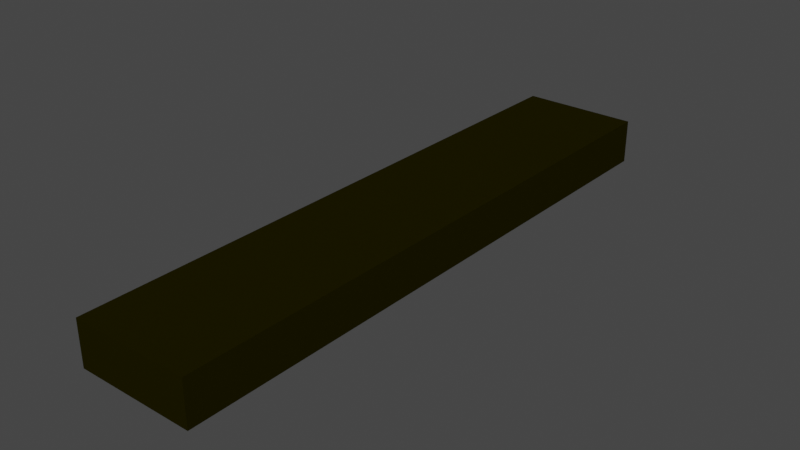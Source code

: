 # Source: WoodJunk.blend  (saved by Blender 2.82.7; exported with 4.5.12 LTS)
import bpy
from mathutils import Matrix  # noqa: F401  (used for matrix-valued properties, if any)

bpy.ops.wm.read_factory_settings(use_empty=True)
scene = bpy.context.scene
scene.name = 'Scene'

# ---- collections
col_collection = bpy.data.collections.new('Collection'); scene.collection.children.link(col_collection)

# ---- materials (node trees are filled in below, after node groups)
mat_material_001 = bpy.data.materials.new('Material.001')
mat_material_001.use_transparent_shadow = False

# ---- material node trees
mat_material_001.use_nodes = True; mat_material_001.node_tree.nodes.clear()
_N = mat_material_001.node_tree.nodes; _L = mat_material_001.node_tree.links
n0 = _N.new('ShaderNodeOutputMaterial'); n0.name = 'Material Output'; n0.location = (300, 300)
n1 = _N.new('ShaderNodeBsdfPrincipled'); n1.name = 'Principled BSDF'; n1.location = (10, 300)
n1.distribution = 'GGX'
n1.subsurface_method = 'BURLEY'
n1.inputs[0].default_value = (0.01292, 0.01101, 0.0, 1.0)
n1.inputs[3].default_value = 1.45
n1.inputs[13].default_value = 0.0
n1.inputs[27].default_value = (0.0, 0.0, 0.0, 1.0)
n1.inputs[28].default_value = 1.0
_L.new(n1.outputs[0], n0.inputs[0])
n0.is_active_output = True

# ---- world
world_world = bpy.data.worlds.new('World'); scene.world = world_world
world_world.use_nodes = True; world_world.node_tree.nodes.clear()
_N = world_world.node_tree.nodes; _L = world_world.node_tree.links
n0 = _N.new('ShaderNodeOutputWorld'); n0.name = 'World Output'; n0.location = (300, 300)
n1 = _N.new('ShaderNodeBackground'); n1.name = 'Background'; n1.location = (10, 300)
n1.inputs[0].default_value = (0.05088, 0.05088, 0.05088, 1.0)
_L.new(n1.outputs[0], n0.inputs[0])
n0.is_active_output = True
world_world.color = (0.05088, 0.05088, 0.05088)
world_world.use_sun_shadow = False
world_world.sun_shadow_jitter_overblur = 0.0

# ---- meshes
me_cube_001 = bpy.data.meshes.new('Cube.001')
me_cube_001.from_pydata([(-0.4823, -2.442, -0.8232), (-0.4823, -2.442, -0.4581), (-0.4823, 2.442, -0.8232), (-0.4823, 2.442, -0.4581), (0.4823, -2.442, -0.8232), (0.4823, -2.442, -0.4581), (0.4823, 2.442, -0.8232), (0.4823, 2.442, -0.4581)], [], [(0, 1, 3, 2), (2, 3, 7, 6), (6, 7, 5, 4), (4, 5, 1, 0), (2, 6, 4, 0), (7, 3, 1, 5)])
_uv = me_cube_001.uv_layers.new(name='UVMap')
_uv.uv.foreach_set('vector', [0.375, 0.0, 0.625, 0.0, 0.625, 0.25, 0.375, 0.25, 0.375, 0.25, 0.625, 0.25, 0.625, 0.5, 0.375, 0.5, 0.375, 0.5, 0.625, 0.5, 0.625, 0.75, 0.375, 0.75, 0.375, 0.75, 0.625, 0.75, 0.625, 1.0, 0.375, 1.0, 0.125, 0.5, 0.375, 0.5, 0.375, 0.75, 0.125, 0.75, 0.625, 0.5, 0.875, 0.5, 0.875, 0.75, 0.625, 0.75])
me_cube_001.materials.append(mat_material_001)
me_cube_001.use_remesh_fix_poles = True
me_cube_001.use_remesh_preserve_attributes = False
me_cube_001.use_mirror_vertex_groups = False
me_cube_001.update()

# ---- objects
ob_cube = bpy.data.objects.new('Cube', me_cube_001)

# ---- transforms, parenting, visibility, modifiers, constraints
ob_cube.location = (0.0, 0.0, 0.8042)
ob_cube.lineart.crease_threshold = 0.0

# ---- collection membership
col_collection.objects.link(ob_cube)

# ---- scene / render settings (as saved in the file)
scene.frame_start = 1; scene.frame_end = 250; scene.frame_set(1)
scene.render.engine = 'BLENDER_EEVEE_NEXT'
scene.cycles.use_denoising = False
scene.cycles.samples = 128
scene.cycles.sampling_pattern = 'TABULATED_SOBOL'
scene.cycles.use_adaptive_sampling = False
scene.cycles.use_light_tree = False
scene.view_settings.view_transform = 'Filmic'
bpy.context.view_layer.update()

# ---- added for rendering (the .blend has no active camera and no usable light): camera, sun
cam_auto = bpy.data.cameras.new('AutoCamera')
cam_auto.lens = 50.0
cam_auto.sensor_width = 36.0
cam_auto.clip_end = 1000.0
ob_auto_camera = bpy.data.objects.new('AutoCamera', cam_auto)
scene.collection.objects.link(ob_auto_camera)
ob_auto_camera.location = (4.61866, -5.54239, 3.85841)
ob_auto_camera.rotation_euler = (1.09748, -7.21219e-08, 0.694738)
scene.camera = ob_auto_camera
light_auto_sun = bpy.data.lights.new('AutoSun', 'SUN')
light_auto_sun.energy = 3.0
light_auto_sun.angle = 0.0523599
ob_auto_sun = bpy.data.objects.new('AutoSun', light_auto_sun)
scene.collection.objects.link(ob_auto_sun)
ob_auto_sun.rotation_euler = (0.872665, 0.174533, 0.523599)
bpy.context.view_layer.update()
